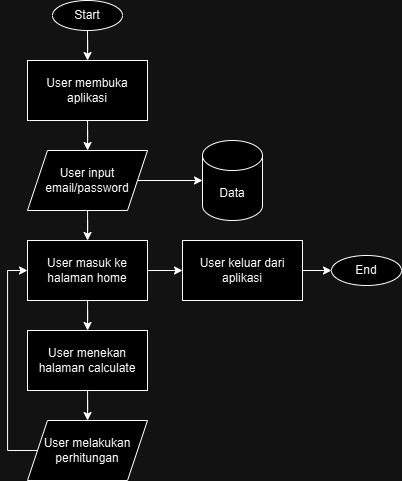

The diagram above was exported from draw.io. Its source (the exported page's mxGraphModel, read from the mxfile embedded in the PNG):
<mxGraphModel dx="1400" dy="696" grid="1" gridSize="10" guides="1" tooltips="1" connect="1" arrows="1" fold="1" page="1" pageScale="1" pageWidth="827" pageHeight="1169" math="0" shadow="0">
  <root>
    <mxCell id="WIyWlLk6GJQsqaUBKTNV-0" />
    <mxCell id="WIyWlLk6GJQsqaUBKTNV-1" parent="WIyWlLk6GJQsqaUBKTNV-0" />
    <mxCell id="yno3Zw2PDm9Wj9dfGt_t-7" value="" style="edgeStyle=orthogonalEdgeStyle;rounded=0;orthogonalLoop=1;jettySize=auto;html=1;" edge="1" parent="WIyWlLk6GJQsqaUBKTNV-1" source="yno3Zw2PDm9Wj9dfGt_t-1" target="yno3Zw2PDm9Wj9dfGt_t-2">
      <mxGeometry relative="1" as="geometry" />
    </mxCell>
    <mxCell id="yno3Zw2PDm9Wj9dfGt_t-1" value="Start" style="ellipse;whiteSpace=wrap;html=1;" vertex="1" parent="WIyWlLk6GJQsqaUBKTNV-1">
      <mxGeometry x="100" y="60" width="70" height="30" as="geometry" />
    </mxCell>
    <mxCell id="yno3Zw2PDm9Wj9dfGt_t-8" value="" style="edgeStyle=orthogonalEdgeStyle;rounded=0;orthogonalLoop=1;jettySize=auto;html=1;" edge="1" parent="WIyWlLk6GJQsqaUBKTNV-1" source="yno3Zw2PDm9Wj9dfGt_t-2" target="yno3Zw2PDm9Wj9dfGt_t-4">
      <mxGeometry relative="1" as="geometry" />
    </mxCell>
    <mxCell id="yno3Zw2PDm9Wj9dfGt_t-2" value="User membuka aplikasi" style="rounded=0;whiteSpace=wrap;html=1;" vertex="1" parent="WIyWlLk6GJQsqaUBKTNV-1">
      <mxGeometry x="75" y="120" width="120" height="60" as="geometry" />
    </mxCell>
    <mxCell id="yno3Zw2PDm9Wj9dfGt_t-9" value="" style="edgeStyle=orthogonalEdgeStyle;rounded=0;orthogonalLoop=1;jettySize=auto;html=1;entryX=0;entryY=0.5;entryDx=0;entryDy=0;entryPerimeter=0;exitX=1;exitY=0.5;exitDx=0;exitDy=0;" edge="1" parent="WIyWlLk6GJQsqaUBKTNV-1" source="yno3Zw2PDm9Wj9dfGt_t-4" target="yno3Zw2PDm9Wj9dfGt_t-5">
      <mxGeometry relative="1" as="geometry">
        <mxPoint x="210" y="240" as="sourcePoint" />
        <mxPoint x="285" y="270" as="targetPoint" />
        <Array as="points" />
      </mxGeometry>
    </mxCell>
    <mxCell id="yno3Zw2PDm9Wj9dfGt_t-11" value="" style="edgeStyle=orthogonalEdgeStyle;rounded=0;orthogonalLoop=1;jettySize=auto;html=1;" edge="1" parent="WIyWlLk6GJQsqaUBKTNV-1" source="yno3Zw2PDm9Wj9dfGt_t-4" target="yno3Zw2PDm9Wj9dfGt_t-10">
      <mxGeometry relative="1" as="geometry" />
    </mxCell>
    <mxCell id="yno3Zw2PDm9Wj9dfGt_t-4" value="User input email/password" style="shape=parallelogram;perimeter=parallelogramPerimeter;whiteSpace=wrap;html=1;fixedSize=1;" vertex="1" parent="WIyWlLk6GJQsqaUBKTNV-1">
      <mxGeometry x="75" y="210" width="120" height="60" as="geometry" />
    </mxCell>
    <mxCell id="yno3Zw2PDm9Wj9dfGt_t-5" value="Data" style="shape=cylinder3;whiteSpace=wrap;html=1;boundedLbl=1;backgroundOutline=1;size=15;" vertex="1" parent="WIyWlLk6GJQsqaUBKTNV-1">
      <mxGeometry x="250" y="200" width="60" height="80" as="geometry" />
    </mxCell>
    <mxCell id="yno3Zw2PDm9Wj9dfGt_t-13" value="" style="edgeStyle=orthogonalEdgeStyle;rounded=0;orthogonalLoop=1;jettySize=auto;html=1;" edge="1" parent="WIyWlLk6GJQsqaUBKTNV-1" source="yno3Zw2PDm9Wj9dfGt_t-10" target="yno3Zw2PDm9Wj9dfGt_t-12">
      <mxGeometry relative="1" as="geometry" />
    </mxCell>
    <mxCell id="yno3Zw2PDm9Wj9dfGt_t-19" value="" style="edgeStyle=orthogonalEdgeStyle;rounded=0;orthogonalLoop=1;jettySize=auto;html=1;" edge="1" parent="WIyWlLk6GJQsqaUBKTNV-1" source="yno3Zw2PDm9Wj9dfGt_t-10" target="yno3Zw2PDm9Wj9dfGt_t-18">
      <mxGeometry relative="1" as="geometry" />
    </mxCell>
    <mxCell id="yno3Zw2PDm9Wj9dfGt_t-10" value="User masuk ke halaman home" style="rounded=0;whiteSpace=wrap;html=1;" vertex="1" parent="WIyWlLk6GJQsqaUBKTNV-1">
      <mxGeometry x="75" y="300" width="120" height="60" as="geometry" />
    </mxCell>
    <mxCell id="yno3Zw2PDm9Wj9dfGt_t-15" value="" style="edgeStyle=orthogonalEdgeStyle;rounded=0;orthogonalLoop=1;jettySize=auto;html=1;" edge="1" parent="WIyWlLk6GJQsqaUBKTNV-1" source="yno3Zw2PDm9Wj9dfGt_t-12" target="yno3Zw2PDm9Wj9dfGt_t-14">
      <mxGeometry relative="1" as="geometry" />
    </mxCell>
    <mxCell id="yno3Zw2PDm9Wj9dfGt_t-12" value="User menekan halaman calculate" style="rounded=0;whiteSpace=wrap;html=1;" vertex="1" parent="WIyWlLk6GJQsqaUBKTNV-1">
      <mxGeometry x="75" y="390" width="120" height="60" as="geometry" />
    </mxCell>
    <mxCell id="yno3Zw2PDm9Wj9dfGt_t-17" style="edgeStyle=orthogonalEdgeStyle;rounded=0;orthogonalLoop=1;jettySize=auto;html=1;entryX=0;entryY=0.5;entryDx=0;entryDy=0;" edge="1" parent="WIyWlLk6GJQsqaUBKTNV-1" source="yno3Zw2PDm9Wj9dfGt_t-14" target="yno3Zw2PDm9Wj9dfGt_t-10">
      <mxGeometry relative="1" as="geometry">
        <Array as="points">
          <mxPoint x="55" y="510" />
          <mxPoint x="55" y="330" />
        </Array>
      </mxGeometry>
    </mxCell>
    <mxCell id="yno3Zw2PDm9Wj9dfGt_t-14" value="User melakukan perhitungan" style="shape=parallelogram;perimeter=parallelogramPerimeter;whiteSpace=wrap;html=1;fixedSize=1;" vertex="1" parent="WIyWlLk6GJQsqaUBKTNV-1">
      <mxGeometry x="75" y="480" width="120" height="60" as="geometry" />
    </mxCell>
    <mxCell id="yno3Zw2PDm9Wj9dfGt_t-22" value="" style="edgeStyle=orthogonalEdgeStyle;rounded=0;orthogonalLoop=1;jettySize=auto;html=1;" edge="1" parent="WIyWlLk6GJQsqaUBKTNV-1" source="yno3Zw2PDm9Wj9dfGt_t-18" target="yno3Zw2PDm9Wj9dfGt_t-21">
      <mxGeometry relative="1" as="geometry" />
    </mxCell>
    <mxCell id="yno3Zw2PDm9Wj9dfGt_t-18" value="User keluar dari aplikasi" style="rounded=0;whiteSpace=wrap;html=1;" vertex="1" parent="WIyWlLk6GJQsqaUBKTNV-1">
      <mxGeometry x="230" y="300" width="120" height="60" as="geometry" />
    </mxCell>
    <mxCell id="yno3Zw2PDm9Wj9dfGt_t-21" value="End" style="ellipse;whiteSpace=wrap;html=1;" vertex="1" parent="WIyWlLk6GJQsqaUBKTNV-1">
      <mxGeometry x="379" y="315" width="70" height="30" as="geometry" />
    </mxCell>
  </root>
</mxGraphModel>